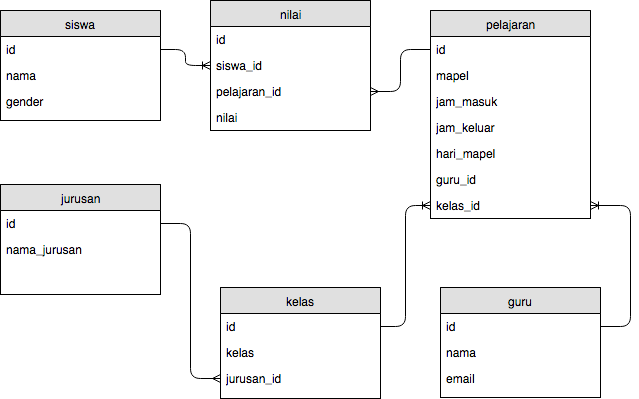

The diagram above was exported from draw.io. Its source (the exported page's mxGraphModel, read from the mxfile embedded in the PNG):
<mxGraphModel dx="1670" dy="702" grid="1" gridSize="10" guides="1" tooltips="1" connect="1" arrows="1" fold="1" page="1" pageScale="1" pageWidth="850" pageHeight="1100" background="#ffffff" math="0" shadow="0">
  <root>
    <mxCell id="0" />
    <mxCell id="1" parent="0" />
    <mxCell id="6" value="kelas" style="swimlane;html=1;fontStyle=0;childLayout=stackLayout;horizontal=1;startSize=26;fillColor=#e0e0e0;horizontalStack=0;resizeParent=1;resizeLast=0;collapsible=1;marginBottom=0;swimlaneFillColor=#ffffff;align=center;" vertex="1" parent="1">
      <mxGeometry x="340" y="399" width="160" height="111" as="geometry" />
    </mxCell>
    <mxCell id="7" value="id" style="text;html=1;strokeColor=none;fillColor=none;spacingLeft=4;spacingRight=4;whiteSpace=wrap;overflow=hidden;rotatable=0;points=[[0,0.5],[1,0.5]];portConstraint=eastwest;" vertex="1" parent="6">
      <mxGeometry y="26" width="160" height="26" as="geometry" />
    </mxCell>
    <mxCell id="8" value="kelas" style="text;html=1;strokeColor=none;fillColor=none;spacingLeft=4;spacingRight=4;whiteSpace=wrap;overflow=hidden;rotatable=0;points=[[0,0.5],[1,0.5]];portConstraint=eastwest;" vertex="1" parent="6">
      <mxGeometry y="52" width="160" height="26" as="geometry" />
    </mxCell>
    <mxCell id="9" value="jurusan_id" style="text;html=1;strokeColor=none;fillColor=none;spacingLeft=4;spacingRight=4;whiteSpace=wrap;overflow=hidden;rotatable=0;points=[[0,0.5],[1,0.5]];portConstraint=eastwest;" vertex="1" parent="6">
      <mxGeometry y="78" width="160" height="26" as="geometry" />
    </mxCell>
    <mxCell id="10" value="pelajaran" style="swimlane;html=1;fontStyle=0;childLayout=stackLayout;horizontal=1;startSize=26;fillColor=#e0e0e0;horizontalStack=0;resizeParent=1;resizeLast=0;collapsible=1;marginBottom=0;swimlaneFillColor=#ffffff;align=center;" vertex="1" parent="1">
      <mxGeometry x="550" y="122" width="160" height="208" as="geometry" />
    </mxCell>
    <mxCell id="11" value="id" style="text;html=1;strokeColor=none;fillColor=none;spacingLeft=4;spacingRight=4;whiteSpace=wrap;overflow=hidden;rotatable=0;points=[[0,0.5],[1,0.5]];portConstraint=eastwest;" vertex="1" parent="10">
      <mxGeometry y="26" width="160" height="26" as="geometry" />
    </mxCell>
    <mxCell id="12" value="mapel" style="text;html=1;strokeColor=none;fillColor=none;spacingLeft=4;spacingRight=4;whiteSpace=wrap;overflow=hidden;rotatable=0;points=[[0,0.5],[1,0.5]];portConstraint=eastwest;" vertex="1" parent="10">
      <mxGeometry y="52" width="160" height="26" as="geometry" />
    </mxCell>
    <mxCell id="34" value="jam_masuk" style="text;html=1;strokeColor=none;fillColor=none;spacingLeft=4;spacingRight=4;whiteSpace=wrap;overflow=hidden;rotatable=0;points=[[0,0.5],[1,0.5]];portConstraint=eastwest;" vertex="1" parent="10">
      <mxGeometry y="78" width="160" height="26" as="geometry" />
    </mxCell>
    <mxCell id="33" value="jam_keluar" style="text;html=1;strokeColor=none;fillColor=none;spacingLeft=4;spacingRight=4;whiteSpace=wrap;overflow=hidden;rotatable=0;points=[[0,0.5],[1,0.5]];portConstraint=eastwest;" vertex="1" parent="10">
      <mxGeometry y="104" width="160" height="26" as="geometry" />
    </mxCell>
    <mxCell id="28" value="hari_mapel&lt;br&gt;" style="text;html=1;strokeColor=none;fillColor=none;spacingLeft=4;spacingRight=4;whiteSpace=wrap;overflow=hidden;rotatable=0;points=[[0,0.5],[1,0.5]];portConstraint=eastwest;" vertex="1" parent="10">
      <mxGeometry y="130" width="160" height="26" as="geometry" />
    </mxCell>
    <mxCell id="36" value="guru_id" style="text;html=1;strokeColor=none;fillColor=none;spacingLeft=4;spacingRight=4;whiteSpace=wrap;overflow=hidden;rotatable=0;points=[[0,0.5],[1,0.5]];portConstraint=eastwest;" vertex="1" parent="10">
      <mxGeometry y="156" width="160" height="26" as="geometry" />
    </mxCell>
    <mxCell id="13" value="kelas_id" style="text;html=1;strokeColor=none;fillColor=none;spacingLeft=4;spacingRight=4;whiteSpace=wrap;overflow=hidden;rotatable=0;points=[[0,0.5],[1,0.5]];portConstraint=eastwest;" vertex="1" parent="10">
      <mxGeometry y="182" width="160" height="26" as="geometry" />
    </mxCell>
    <mxCell id="14" value="siswa" style="swimlane;html=1;fontStyle=0;childLayout=stackLayout;horizontal=1;startSize=26;fillColor=#e0e0e0;horizontalStack=0;resizeParent=1;resizeLast=0;collapsible=1;marginBottom=0;swimlaneFillColor=#ffffff;align=center;" vertex="1" parent="1">
      <mxGeometry x="120" y="122" width="160" height="110" as="geometry" />
    </mxCell>
    <mxCell id="15" value="id" style="text;html=1;strokeColor=none;fillColor=none;spacingLeft=4;spacingRight=4;whiteSpace=wrap;overflow=hidden;rotatable=0;points=[[0,0.5],[1,0.5]];portConstraint=eastwest;" vertex="1" parent="14">
      <mxGeometry y="26" width="160" height="26" as="geometry" />
    </mxCell>
    <mxCell id="16" value="nama" style="text;html=1;strokeColor=none;fillColor=none;spacingLeft=4;spacingRight=4;whiteSpace=wrap;overflow=hidden;rotatable=0;points=[[0,0.5],[1,0.5]];portConstraint=eastwest;" vertex="1" parent="14">
      <mxGeometry y="52" width="160" height="26" as="geometry" />
    </mxCell>
    <mxCell id="17" value="gender" style="text;html=1;strokeColor=none;fillColor=none;spacingLeft=4;spacingRight=4;whiteSpace=wrap;overflow=hidden;rotatable=0;points=[[0,0.5],[1,0.5]];portConstraint=eastwest;" vertex="1" parent="14">
      <mxGeometry y="78" width="160" height="26" as="geometry" />
    </mxCell>
    <mxCell id="18" value="nilai" style="swimlane;html=1;fontStyle=0;childLayout=stackLayout;horizontal=1;startSize=26;fillColor=#e0e0e0;horizontalStack=0;resizeParent=1;resizeLast=0;collapsible=1;marginBottom=0;swimlaneFillColor=#ffffff;align=center;" vertex="1" parent="1">
      <mxGeometry x="330" y="112" width="160" height="130" as="geometry" />
    </mxCell>
    <mxCell id="19" value="id" style="text;html=1;strokeColor=none;fillColor=none;spacingLeft=4;spacingRight=4;whiteSpace=wrap;overflow=hidden;rotatable=0;points=[[0,0.5],[1,0.5]];portConstraint=eastwest;" vertex="1" parent="18">
      <mxGeometry y="26" width="160" height="26" as="geometry" />
    </mxCell>
    <mxCell id="20" value="siswa_id" style="text;html=1;strokeColor=none;fillColor=none;spacingLeft=4;spacingRight=4;whiteSpace=wrap;overflow=hidden;rotatable=0;points=[[0,0.5],[1,0.5]];portConstraint=eastwest;" vertex="1" parent="18">
      <mxGeometry y="52" width="160" height="26" as="geometry" />
    </mxCell>
    <mxCell id="22" value="pelajaran_id" style="text;html=1;strokeColor=none;fillColor=none;spacingLeft=4;spacingRight=4;whiteSpace=wrap;overflow=hidden;rotatable=0;points=[[0,0.5],[1,0.5]];portConstraint=eastwest;" vertex="1" parent="18">
      <mxGeometry y="78" width="160" height="26" as="geometry" />
    </mxCell>
    <mxCell id="21" value="nilai" style="text;html=1;strokeColor=none;fillColor=none;spacingLeft=4;spacingRight=4;whiteSpace=wrap;overflow=hidden;rotatable=0;points=[[0,0.5],[1,0.5]];portConstraint=eastwest;" vertex="1" parent="18">
      <mxGeometry y="104" width="160" height="26" as="geometry" />
    </mxCell>
    <mxCell id="23" value="guru" style="swimlane;html=1;fontStyle=0;childLayout=stackLayout;horizontal=1;startSize=26;fillColor=#e0e0e0;horizontalStack=0;resizeParent=1;resizeLast=0;collapsible=1;marginBottom=0;swimlaneFillColor=#ffffff;align=center;" vertex="1" parent="1">
      <mxGeometry x="560" y="399" width="160" height="110" as="geometry" />
    </mxCell>
    <mxCell id="24" value="id" style="text;html=1;strokeColor=none;fillColor=none;spacingLeft=4;spacingRight=4;whiteSpace=wrap;overflow=hidden;rotatable=0;points=[[0,0.5],[1,0.5]];portConstraint=eastwest;" vertex="1" parent="23">
      <mxGeometry y="26" width="160" height="26" as="geometry" />
    </mxCell>
    <mxCell id="25" value="nama" style="text;html=1;strokeColor=none;fillColor=none;spacingLeft=4;spacingRight=4;whiteSpace=wrap;overflow=hidden;rotatable=0;points=[[0,0.5],[1,0.5]];portConstraint=eastwest;" vertex="1" parent="23">
      <mxGeometry y="52" width="160" height="26" as="geometry" />
    </mxCell>
    <mxCell id="26" value="email" style="text;html=1;strokeColor=none;fillColor=none;spacingLeft=4;spacingRight=4;whiteSpace=wrap;overflow=hidden;rotatable=0;points=[[0,0.5],[1,0.5]];portConstraint=eastwest;" vertex="1" parent="23">
      <mxGeometry y="78" width="160" height="26" as="geometry" />
    </mxCell>
    <mxCell id="27" value="" style="edgeStyle=orthogonalEdgeStyle;html=1;endArrow=ERoneToMany;entryX=1;entryY=0.5;exitX=1;exitY=0.5;" edge="1" parent="1" source="24" target="13">
      <mxGeometry width="100" height="100" relative="1" as="geometry">
        <mxPoint x="630" y="660" as="sourcePoint" />
        <mxPoint x="760" y="240" as="targetPoint" />
        <Array as="points">
          <mxPoint x="750" y="438" />
          <mxPoint x="750" y="317" />
        </Array>
      </mxGeometry>
    </mxCell>
    <mxCell id="29" value="jurusan" style="swimlane;html=1;fontStyle=0;childLayout=stackLayout;horizontal=1;startSize=26;fillColor=#e0e0e0;horizontalStack=0;resizeParent=1;resizeLast=0;collapsible=1;marginBottom=0;swimlaneFillColor=#ffffff;align=center;" vertex="1" parent="1">
      <mxGeometry x="120" y="296" width="160" height="110" as="geometry" />
    </mxCell>
    <mxCell id="30" value="id" style="text;html=1;strokeColor=none;fillColor=none;spacingLeft=4;spacingRight=4;whiteSpace=wrap;overflow=hidden;rotatable=0;points=[[0,0.5],[1,0.5]];portConstraint=eastwest;" vertex="1" parent="29">
      <mxGeometry y="26" width="160" height="26" as="geometry" />
    </mxCell>
    <mxCell id="31" value="nama_jurusan" style="text;html=1;strokeColor=none;fillColor=none;spacingLeft=4;spacingRight=4;whiteSpace=wrap;overflow=hidden;rotatable=0;points=[[0,0.5],[1,0.5]];portConstraint=eastwest;" vertex="1" parent="29">
      <mxGeometry y="52" width="160" height="26" as="geometry" />
    </mxCell>
    <mxCell id="35" value="" style="edgeStyle=orthogonalEdgeStyle;html=1;endArrow=ERoneToMany;exitX=1;exitY=0.5;entryX=0;entryY=0.5;" edge="1" parent="1" source="7" target="13">
      <mxGeometry width="100" height="100" relative="1" as="geometry">
        <mxPoint x="170" y="480" as="sourcePoint" />
        <mxPoint x="180" y="420" as="targetPoint" />
      </mxGeometry>
    </mxCell>
    <mxCell id="39" value="" style="edgeStyle=orthogonalEdgeStyle;html=1;endArrow=ERoneToMany;entryX=0;entryY=0.5;exitX=1;exitY=0.5;" edge="1" parent="1" source="15" target="20">
      <mxGeometry width="100" height="100" relative="1" as="geometry">
        <mxPoint x="100" y="570" as="sourcePoint" />
        <mxPoint x="200" y="470" as="targetPoint" />
      </mxGeometry>
    </mxCell>
    <mxCell id="40" value="" style="edgeStyle=orthogonalEdgeStyle;html=1;endArrow=ERmany;entryX=1;entryY=0.5;exitX=0;exitY=0.5;" edge="1" parent="1" source="11" target="22">
      <mxGeometry width="100" height="100" relative="1" as="geometry">
        <mxPoint x="160" y="510" as="sourcePoint" />
        <mxPoint x="260" y="410" as="targetPoint" />
      </mxGeometry>
    </mxCell>
    <mxCell id="41" value="" style="edgeStyle=orthogonalEdgeStyle;html=1;endArrow=ERmany;entryX=0;entryY=0.5;exitX=1;exitY=0.5;" edge="1" parent="1" source="30" target="9">
      <mxGeometry width="100" height="100" relative="1" as="geometry">
        <mxPoint x="160" y="600" as="sourcePoint" />
        <mxPoint x="260" y="500" as="targetPoint" />
      </mxGeometry>
    </mxCell>
  </root>
</mxGraphModel>